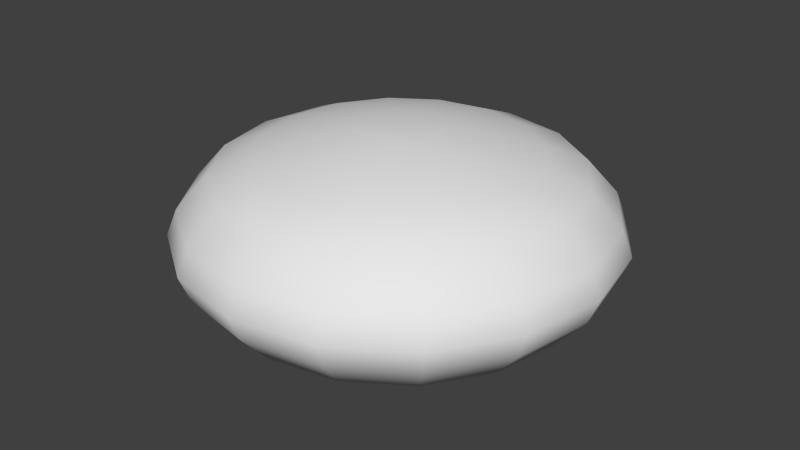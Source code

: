 # Source: pion.blend  (saved by Blender 2.69.0; exported with 4.5.12 LTS)
import bpy
from mathutils import Matrix  # noqa: F401  (used for matrix-valued properties, if any)

bpy.ops.wm.read_factory_settings(use_empty=True)
scene = bpy.context.scene
scene.name = 'Scene'

# ---- collections
col_collection_1 = bpy.data.collections.new('Collection 1'); scene.collection.children.link(col_collection_1)

# ---- world
world_world = bpy.data.worlds.new('World'); scene.world = world_world
world_world.color = (0.05088, 0.05088, 0.05088)
world_world.use_sun_shadow = False
world_world.sun_shadow_jitter_overblur = 0.0
world_world.cycles.sampling_method = 'MANUAL'
world_world.cycles.sample_map_resolution = 256

# ---- meshes
me_mesh = bpy.data.meshes.new('Mesh')
me_mesh.from_pydata([(0.409, 0.3986, 7.271e-08), (0.1745, 0.4427, -0.0005454), (-0.1906, 0.4368, -0.0005454), (-0.425, 0.3862, 7.271e-08), (0.1612, 0.4427, -0.06753), (-0.1761, 0.4368, 0.07218), (-0.3926, 0.3862, 0.1626), (-0.546, 0.3396, 0.2261), (-0.1349, 0.4368, 0.1338), (-0.3005, 0.3862, 0.3005), (-0.4179, 0.3396, 0.4178), (-0.643, 0.1125, 0.643), (-0.1626, 0.3862, 0.3926), (-0.2262, 0.3396, 0.5459), (0.2971, 0.263, 0.7171), (0.348, 0.1125, 0.8401), (0.7171, 0.263, 0.2971), (0.8401, 0.1125, 0.348), (0.7171, 0.263, -0.2971), (0.8401, 0.1125, -0.348), (0.1338, 0.4368, -0.1349), (0.3005, 0.3862, -0.3005), (0.4178, 0.3396, -0.4179), (0.5489, 0.263, -0.5489), (0.643, 0.1125, -0.643), (-0.06753, 0.4427, 0.1612), (0.07218, 0.4368, -0.1761), (0.1626, 0.3862, -0.3926), (0.2261, 0.3396, -0.546), (0.2971, 0.263, -0.7171), (0.348, 0.1125, -0.8401), (-0.0005455, 0.4427, 0.1745), (-0.0005455, 0.4368, -0.1906), (0.2211, 0.3547, 0.5339), (0.1565, 0.3986, 0.3779), (0.06644, 0.4427, 0.1612), (-0.07327, 0.4368, -0.1761), (-0.1626, 0.3862, -0.3926), (-0.2262, 0.3396, -0.546), (-0.2971, 0.263, -0.7171), (-0.348, 0.1125, -0.8401), (0.4086, 0.3547, 0.4086), (0.2892, 0.3986, 0.2892), (0.1232, 0.4427, 0.1232), (-0.1349, 0.4368, -0.1349), (-0.3005, 0.3862, -0.3005), (-0.4179, 0.3396, -0.4179), (-0.5489, 0.263, -0.5489), (-0.643, 0.1125, -0.643), (0.5339, 0.3547, 0.2211), (0.3779, 0.3986, 0.1565), (0.1612, 0.4427, 0.06644), (-0.1761, 0.4368, -0.07327), (-0.3926, 0.3862, -0.1626), (-0.546, 0.3396, -0.2262), (-0.7171, 0.263, -0.2971), (-0.8401, 0.1125, -0.348), (0.5909, 0.3396, -5.99e-05), (0.7762, 0.263, 2.914e-08), (0.9093, 0.1125, 3.609e-08), (0.5489, 0.263, 0.5489), (0.643, 0.1125, 0.643), (-5.998e-05, 0.3396, 0.5909), (-3.393e-08, 0.263, 0.7762), (-3.966e-08, 0.1125, 0.9093), (-0.2971, 0.263, 0.7171), (-0.348, 0.1125, 0.8401), (-0.5489, 0.263, 0.5489), (-0.7171, 0.263, 0.2971), (-0.8401, 0.1125, 0.348), (-0.591, 0.3396, -5.996e-05), (-0.7762, 0.263, -3.872e-08), (-0.9093, 0.1125, -4.34e-08), (-4.877e-09, 0.3986, 0.409), (5.068e-09, 0.3862, -0.425), (-5.995e-05, 0.3396, -0.591), (9.257e-09, 0.263, -0.7762), (1.093e-08, 0.1125, -0.9093), (0.3926, 0.3862, -0.1626), (0.5459, 0.3396, -0.2262), (0.409, -0.3986, 7.271e-08), (0.1745, -0.4427, -0.0005454), (-0.1906, -0.4368, -0.0005454), (-0.425, -0.3862, 7.271e-08), (0.1612, -0.4427, -0.06753), (-0.1761, -0.4368, 0.07218), (-0.3926, -0.3862, 0.1626), (-0.546, -0.3396, 0.2261), (-0.1349, -0.4368, 0.1338), (-0.3005, -0.3862, 0.3005), (-0.4179, -0.3396, 0.4178), (-0.643, -0.1125, 0.643), (-0.1626, -0.3862, 0.3926), (-0.2262, -0.3396, 0.5459), (0.2971, -0.263, 0.7171), (0.348, -0.1125, 0.8401), (0.7171, -0.263, 0.2971), (0.8401, -0.1125, 0.348), (0.7171, -0.263, -0.2971), (0.8401, -0.1125, -0.348), (0.1338, -0.4368, -0.1349), (0.3005, -0.3862, -0.3005), (0.4178, -0.3396, -0.4179), (0.5489, -0.263, -0.5489), (0.643, -0.1125, -0.643), (-0.06753, -0.4427, 0.1612), (0.07218, -0.4368, -0.1761), (0.1626, -0.3862, -0.3926), (0.2261, -0.3396, -0.546), (0.2971, -0.263, -0.7171), (0.348, -0.1125, -0.8401), (-0.0005455, -0.4427, 0.1745), (-0.0005455, -0.4368, -0.1906), (0.2211, -0.3547, 0.5339), (0.1565, -0.3986, 0.3779), (0.06644, -0.4427, 0.1612), (-0.07327, -0.4368, -0.1761), (-0.1626, -0.3862, -0.3926), (-0.2262, -0.3396, -0.546), (-0.2971, -0.263, -0.7171), (-0.348, -0.1125, -0.8401), (0.4086, -0.3547, 0.4086), (0.2892, -0.3986, 0.2892), (0.1232, -0.4427, 0.1232), (-0.1349, -0.4368, -0.1349), (-0.3005, -0.3862, -0.3005), (-0.4179, -0.3396, -0.4179), (-0.5489, -0.263, -0.5489), (-0.643, -0.1125, -0.643), (0.5339, -0.3547, 0.2211), (0.3779, -0.3986, 0.1565), (0.1612, -0.4427, 0.06644), (-0.1761, -0.4368, -0.07327), (-0.3926, -0.3862, -0.1626), (-0.546, -0.3396, -0.2262), (-0.7171, -0.263, -0.2971), (-0.8401, -0.1125, -0.348), (0.5909, -0.3396, -5.99e-05), (0.7762, -0.263, 2.914e-08), (0.9093, -0.1125, 3.609e-08), (0.5489, -0.263, 0.5489), (0.643, -0.1125, 0.643), (-5.998e-05, -0.3396, 0.5909), (-3.393e-08, -0.263, 0.7762), (-3.966e-08, -0.1125, 0.9093), (-0.2971, -0.263, 0.7171), (-0.348, -0.1125, 0.8401), (-0.5489, -0.263, 0.5489), (-0.7171, -0.263, 0.2971), (-0.8401, -0.1125, 0.348), (-0.591, -0.3396, -5.996e-05), (-0.7762, -0.263, -3.872e-08), (-0.9093, -0.1125, -4.34e-08), (-4.877e-09, -0.3986, 0.409), (5.068e-09, -0.3862, -0.425), (-5.995e-05, -0.3396, -0.591), (9.257e-09, -0.263, -0.7762), (1.093e-08, -0.1125, -0.9093), (0.3926, -0.3862, -0.1626), (0.5459, -0.3396, -0.2262), (0.8814, 0.0002673, -0.3651), (-0.6746, 0.0002673, 0.6746), (-0.3651, 0.0002673, -0.8814), (-0.6746, 0.0002673, -0.6746), (0.6746, 0.0002673, 0.6746), (0.8814, 0.0002673, 0.3651), (0.9541, 0.0002673, -8.469e-08), (0.6746, 0.0002673, -0.6746), (0.3651, 0.0002673, -0.8814), (-0.8814, 0.0002673, -0.3651), (0.3651, 0.0002673, 0.8814), (-4.085e-08, 0.0002673, 0.9541), (-0.8814, 0.0002673, 0.3651), (-0.9541, 0.0002673, -8.469e-08), (1.223e-08, 0.0002673, -0.9541), (-0.3651, 0.0002673, 0.8814)], [], [(33, 41, 42, 34), (41, 49, 50, 42), (73, 34, 35, 31), (34, 42, 43, 35), (42, 50, 51, 43), (50, 0, 1, 51), (2, 3, 6, 5), (5, 6, 9, 8), (20, 21, 27, 26), (26, 27, 74, 32), (32, 74, 37, 36), (36, 37, 45, 44), (44, 45, 53, 52), (52, 53, 3, 2), (6, 7, 10, 9), (9, 10, 13, 12), (21, 22, 28, 27), (27, 28, 75, 74), (74, 75, 38, 37), (37, 38, 46, 45), (45, 46, 54, 53), (22, 23, 29, 28), (28, 29, 76, 75), (75, 76, 39, 38), (38, 39, 47, 46), (46, 47, 55, 54), (63, 64, 15, 14), (18, 19, 24, 23), (23, 24, 30, 29), (29, 30, 77, 76), (76, 77, 40, 39), (39, 40, 48, 47), (47, 48, 56, 55), (24, 167, 168, 30), (30, 168, 174, 77), (160, 167, 24, 19), (174, 162, 40, 77), (162, 163, 48, 40), (163, 169, 56, 48), (63, 14, 33, 62), (13, 62, 73, 12), (62, 33, 34, 73), (9, 12, 25, 8), (12, 73, 31, 25), (4, 20, 26, 32, 36, 44, 52, 2, 5, 8, 25, 31, 35, 43, 51, 1), (63, 65, 66, 64), (68, 71, 72, 69), (69, 72, 173, 172), (171, 64, 66, 175), (3, 70, 7, 6), (78, 79, 22, 21), (53, 54, 70, 3), (70, 71, 68, 7), (7, 68, 67, 10), (10, 67, 65, 13), (13, 65, 63, 62), (57, 58, 18, 79), (79, 18, 23, 22), (54, 55, 71, 70), (68, 69, 11, 67), (67, 11, 66, 65), (14, 15, 61, 60), (60, 61, 17, 16), (16, 17, 59, 58), (58, 59, 19, 18), (55, 56, 72, 71), (11, 161, 175, 66), (61, 164, 165, 17), (17, 165, 166, 59), (56, 169, 173, 72), (166, 160, 19, 59), (172, 161, 11, 69), (171, 170, 15, 64), (170, 164, 61, 15), (14, 60, 41, 33), (60, 16, 49, 41), (16, 58, 57, 49), (57, 79, 78, 0), (49, 57, 0, 50), (0, 78, 4, 1), (78, 21, 20, 4), (113, 114, 122, 121), (121, 122, 130, 129), (153, 111, 115, 114), (114, 115, 123, 122), (122, 123, 131, 130), (130, 131, 81, 80), (82, 85, 86, 83), (85, 88, 89, 86), (100, 106, 107, 101), (106, 112, 154, 107), (112, 116, 117, 154), (116, 124, 125, 117), (124, 132, 133, 125), (132, 82, 83, 133), (86, 89, 90, 87), (89, 92, 93, 90), (101, 107, 108, 102), (107, 154, 155, 108), (154, 117, 118, 155), (117, 125, 126, 118), (125, 133, 134, 126), (102, 108, 109, 103), (108, 155, 156, 109), (155, 118, 119, 156), (118, 126, 127, 119), (126, 134, 135, 127), (143, 94, 95, 144), (98, 103, 104, 99), (103, 109, 110, 104), (109, 156, 157, 110), (156, 119, 120, 157), (119, 127, 128, 120), (127, 135, 136, 128), (104, 110, 168, 167), (110, 157, 174, 168), (160, 99, 104, 167), (174, 157, 120, 162), (162, 120, 128, 163), (163, 128, 136, 169), (143, 142, 113, 94), (93, 92, 153, 142), (142, 153, 114, 113), (89, 88, 105, 92), (92, 105, 111, 153), (84, 81, 131, 123, 115, 111, 105, 88, 85, 82, 132, 124, 116, 112, 106, 100), (143, 144, 146, 145), (148, 149, 152, 151), (149, 172, 173, 152), (171, 175, 146, 144), (83, 86, 87, 150), (158, 101, 102, 159), (133, 83, 150, 134), (150, 87, 148, 151), (87, 90, 147, 148), (90, 93, 145, 147), (93, 142, 143, 145), (137, 159, 98, 138), (159, 102, 103, 98), (134, 150, 151, 135), (148, 147, 91, 149), (147, 145, 146, 91), (94, 140, 141, 95), (140, 96, 97, 141), (96, 138, 139, 97), (138, 98, 99, 139), (135, 151, 152, 136), (91, 146, 175, 161), (141, 97, 165, 164), (97, 139, 166, 165), (136, 152, 173, 169), (166, 139, 99, 160), (172, 149, 91, 161), (171, 144, 95, 170), (170, 95, 141, 164), (94, 113, 121, 140), (140, 121, 129, 96), (96, 129, 137, 138), (137, 80, 158, 159), (129, 130, 80, 137), (80, 81, 84, 158), (158, 84, 100, 101)])
me_mesh.polygons.foreach_set('use_smooth', [True] * 162)
me_mesh.use_remesh_preserve_volume = False
me_mesh.use_remesh_preserve_attributes = False
me_mesh.use_mirror_vertex_groups = False
me_mesh.update()

# ---- objects
ob_beziercircle = bpy.data.objects.new('BezierCircle', me_mesh)

# ---- transforms, parenting, visibility, modifiers, constraints
ob_beziercircle.location = (0.0, 0.0, 0.0)
ob_beziercircle.rotation_euler = (1.571, 0.0, 0.0)
ob_beziercircle.scale = (0.1624, 0.1624, 0.1624)
ob_beziercircle.lineart.crease_threshold = 0.0

# ---- collection membership
col_collection_1.objects.link(ob_beziercircle)

# ---- scene / render settings (as saved in the file)
scene.frame_start = 1; scene.frame_end = 250; scene.frame_set(1)
scene.render.engine = 'BLENDER_EEVEE_NEXT'
scene.render.image_settings.compression = 90
scene.render.resolution_percentage = 50
scene.render.dither_intensity = 0.0
scene.cycles.use_denoising = False
scene.cycles.samples = 10
scene.cycles.sampling_pattern = 'TABULATED_SOBOL'
scene.cycles.light_sampling_threshold = 0.0
scene.cycles.use_adaptive_sampling = False
scene.cycles.use_light_tree = False
scene.cycles.blur_glossy = 0.0
scene.cycles.volume_bounces = 1
scene.cycles.pixel_filter_type = 'GAUSSIAN'
scene.cycles.sample_clamp_indirect = 0.0
scene.view_settings.view_transform = 'Standard'
bpy.context.view_layer.update()

# ---- added for rendering (the .blend has no active camera and no usable light): camera, sun
cam_auto = bpy.data.cameras.new('AutoCamera')
cam_auto.lens = 50.0
cam_auto.sensor_width = 36.0
cam_auto.clip_end = 1000.0
ob_auto_camera = bpy.data.objects.new('AutoCamera', cam_auto)
scene.collection.objects.link(ob_auto_camera)
ob_auto_camera.location = (0.42675, -0.5121, 0.3414)
ob_auto_camera.rotation_euler = (1.09748, -7.21219e-08, 0.694738)
scene.camera = ob_auto_camera
light_auto_sun = bpy.data.lights.new('AutoSun', 'SUN')
light_auto_sun.energy = 3.0
light_auto_sun.angle = 0.0523599
ob_auto_sun = bpy.data.objects.new('AutoSun', light_auto_sun)
scene.collection.objects.link(ob_auto_sun)
ob_auto_sun.rotation_euler = (0.872665, 0.174533, 0.523599)
bpy.context.view_layer.update()
